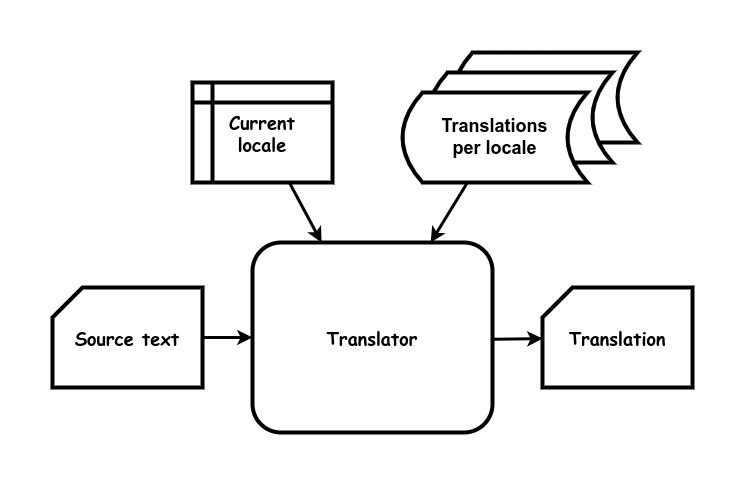

The diagram above was exported from draw.io. Its source (the exported page's mxGraphModel, read from the mxfile embedded in the PNG):
<mxGraphModel dx="1434" dy="1811" grid="1" gridSize="10" guides="1" tooltips="1" connect="1" arrows="1" fold="1" page="1" pageScale="1" pageWidth="850" pageHeight="1100" math="0" shadow="0">
  <root>
    <mxCell id="0" />
    <mxCell id="1" parent="0" />
    <mxCell id="cBTVmWP6UsZs6re9bPTR-6" value="" style="endArrow=none;startArrow=classic;html=1;rounded=0;strokeWidth=3;endFill=0;" parent="1" source="g7glseWlOVbMaD7czxPx-8" edge="1">
      <mxGeometry width="50" height="50" relative="1" as="geometry">
        <mxPoint x="540" y="116.13333333333321" as="sourcePoint" />
        <mxPoint x="475" y="117" as="targetPoint" />
      </mxGeometry>
    </mxCell>
    <mxCell id="bc5LTwwBdqBqNMJT4EKP-1" value="&lt;b style=&quot;font-size: 18px;&quot;&gt;Translator&lt;br&gt;&lt;/b&gt;" style="rounded=1;whiteSpace=wrap;html=1;strokeWidth=4;fontFamily=Comic Sans MS;fontSize=18;" parent="1" vertex="1">
      <mxGeometry x="250" y="20" width="240" height="190" as="geometry" />
    </mxCell>
    <mxCell id="g7glseWlOVbMaD7czxPx-3" value="" style="endArrow=none;startArrow=classic;html=1;rounded=0;strokeWidth=3;endFill=0;" edge="1" parent="1" source="bc5LTwwBdqBqNMJT4EKP-1" target="g7glseWlOVbMaD7czxPx-1">
      <mxGeometry width="50" height="50" relative="1" as="geometry">
        <mxPoint x="635" y="240" as="sourcePoint" />
        <mxPoint x="635" y="190" as="targetPoint" />
      </mxGeometry>
    </mxCell>
    <mxCell id="g7glseWlOVbMaD7czxPx-4" value="Current&lt;br&gt;locale" style="shape=internalStorage;whiteSpace=wrap;html=1;backgroundOutline=1;strokeWidth=4;fontSize=18;fontFamily=Comic Sans MS;fontStyle=1" vertex="1" parent="1">
      <mxGeometry x="190" y="-140" width="140" height="100" as="geometry" />
    </mxCell>
    <mxCell id="g7glseWlOVbMaD7czxPx-5" value="" style="endArrow=none;startArrow=classic;html=1;rounded=0;strokeWidth=3;endFill=0;" edge="1" parent="1" source="bc5LTwwBdqBqNMJT4EKP-1" target="g7glseWlOVbMaD7czxPx-4">
      <mxGeometry width="50" height="50" relative="1" as="geometry">
        <mxPoint x="380" y="30" as="sourcePoint" />
        <mxPoint x="380" y="-30" as="targetPoint" />
      </mxGeometry>
    </mxCell>
    <mxCell id="g7glseWlOVbMaD7czxPx-6" value="Source text" style="shape=card;whiteSpace=wrap;html=1;strokeWidth=4;fontFamily=Comic Sans MS;fontStyle=1;fontSize=18;" vertex="1" parent="1">
      <mxGeometry x="50" y="65" width="150" height="100" as="geometry" />
    </mxCell>
    <mxCell id="g7glseWlOVbMaD7czxPx-8" value="Translation" style="shape=card;whiteSpace=wrap;html=1;strokeWidth=4;fontFamily=Comic Sans MS;fontStyle=1;fontSize=18;" vertex="1" parent="1">
      <mxGeometry x="540" y="65" width="150" height="100" as="geometry" />
    </mxCell>
    <mxCell id="g7glseWlOVbMaD7czxPx-10" value="" style="endArrow=none;startArrow=classic;html=1;rounded=0;strokeWidth=3;endFill=0;" edge="1" parent="1" source="bc5LTwwBdqBqNMJT4EKP-1" target="g7glseWlOVbMaD7czxPx-6">
      <mxGeometry width="50" height="50" relative="1" as="geometry">
        <mxPoint x="443" y="30" as="sourcePoint" />
        <mxPoint x="483" y="-30" as="targetPoint" />
      </mxGeometry>
    </mxCell>
    <mxCell id="g7glseWlOVbMaD7czxPx-12" value="&lt;span style=&quot;font-size: 18px;&quot;&gt;&lt;b&gt;Translations&lt;/b&gt;&lt;/span&gt;" style="shape=dataStorage;whiteSpace=wrap;html=1;fixedSize=1;strokeWidth=4;" vertex="1" parent="1">
      <mxGeometry x="450" y="-170" width="185" height="90" as="geometry" />
    </mxCell>
    <mxCell id="g7glseWlOVbMaD7czxPx-11" value="&lt;span style=&quot;font-size: 18px;&quot;&gt;&lt;b&gt;Translations&lt;/b&gt;&lt;/span&gt;" style="shape=dataStorage;whiteSpace=wrap;html=1;fixedSize=1;strokeWidth=4;" vertex="1" parent="1">
      <mxGeometry x="425" y="-150" width="185" height="90" as="geometry" />
    </mxCell>
    <mxCell id="g7glseWlOVbMaD7czxPx-1" value="&lt;span style=&quot;font-size: 18px;&quot;&gt;&lt;b&gt;Translations&lt;br&gt;per locale&lt;br&gt;&lt;/b&gt;&lt;/span&gt;" style="shape=dataStorage;whiteSpace=wrap;html=1;fixedSize=1;strokeWidth=4;" vertex="1" parent="1">
      <mxGeometry x="400" y="-130" width="185" height="90" as="geometry" />
    </mxCell>
  </root>
</mxGraphModel>